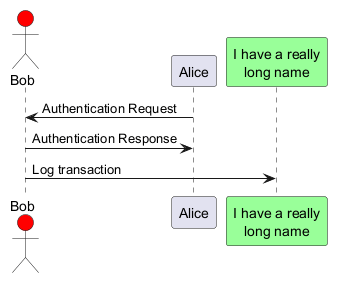

The diagram above was rendered by PlantUML. Its source (embedded in the PNG):
@startuml
actor Bob #red
participant Alice
participant "I have a really\nlong name" as L #99FF99
Alice -> Bob : Authentication Request
Bob -> Alice : Authentication Response
Bob -> L : Log transaction
@enduml